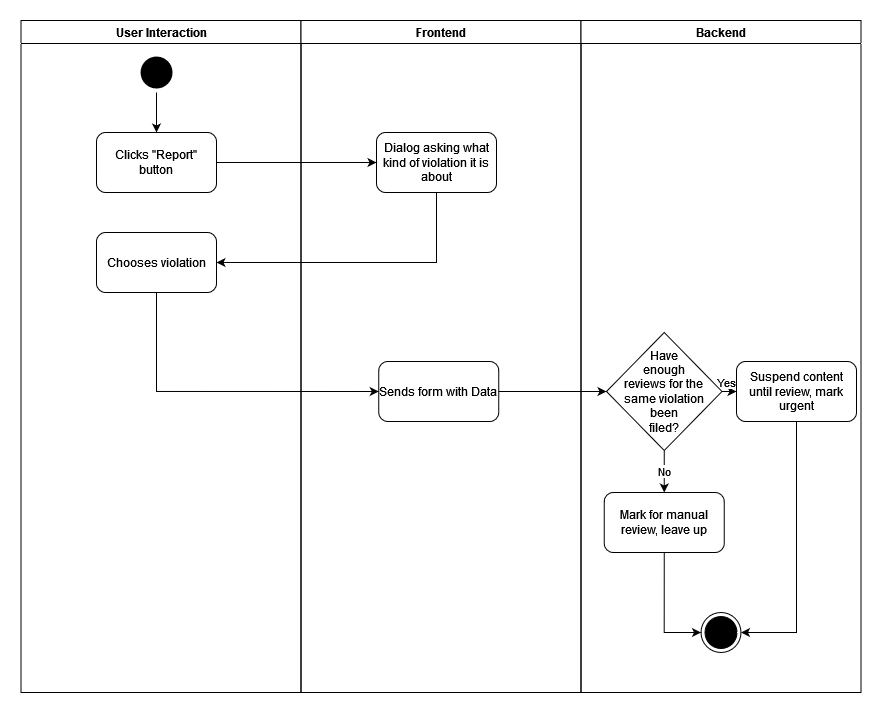

The diagram above was exported from draw.io. Its source (the exported page's mxGraphModel, read from the mxfile embedded in the PNG):
<mxGraphModel dx="862" dy="434" grid="1" gridSize="10" guides="1" tooltips="1" connect="1" arrows="1" fold="1" page="1" pageScale="1" pageWidth="1169" pageHeight="826" background="none" math="0" shadow="0">
  <root>
    <mxCell id="0" />
    <mxCell id="1" parent="0" />
    <mxCell id="2" value="User Interaction" style="swimlane;whiteSpace=wrap" parent="1" vertex="1">
      <mxGeometry x="164.5" y="128" width="280" height="672" as="geometry" />
    </mxCell>
    <mxCell id="6dZjm12qmHmDA1qUXcPV-44" style="edgeStyle=orthogonalEdgeStyle;rounded=0;orthogonalLoop=1;jettySize=auto;html=1;exitX=0.5;exitY=1;exitDx=0;exitDy=0;entryX=0.5;entryY=0;entryDx=0;entryDy=0;" edge="1" parent="2" source="5" target="6dZjm12qmHmDA1qUXcPV-41">
      <mxGeometry relative="1" as="geometry" />
    </mxCell>
    <mxCell id="5" value="" style="ellipse;shape=startState;fillColor=#000000;strokeColor=none;" parent="2" vertex="1">
      <mxGeometry x="115.5" y="32" width="40" height="40" as="geometry" />
    </mxCell>
    <mxCell id="6dZjm12qmHmDA1qUXcPV-41" value="Clicks &quot;Report&quot; button" style="rounded=1;whiteSpace=wrap;html=1;" vertex="1" parent="2">
      <mxGeometry x="75.5" y="112" width="120" height="60" as="geometry" />
    </mxCell>
    <mxCell id="6dZjm12qmHmDA1qUXcPV-47" value="Chooses violation" style="rounded=1;whiteSpace=wrap;html=1;" vertex="1" parent="2">
      <mxGeometry x="75.5" y="212" width="120" height="60" as="geometry" />
    </mxCell>
    <mxCell id="3" value="Frontend" style="swimlane;whiteSpace=wrap" parent="1" vertex="1">
      <mxGeometry x="444.5" y="128" width="280" height="672" as="geometry" />
    </mxCell>
    <mxCell id="6dZjm12qmHmDA1qUXcPV-42" value="Dialog asking what kind of violation it is about" style="rounded=1;whiteSpace=wrap;html=1;" vertex="1" parent="3">
      <mxGeometry x="75.5" y="112" width="120" height="60" as="geometry" />
    </mxCell>
    <mxCell id="6dZjm12qmHmDA1qUXcPV-88" value="Sends form with Data" style="rounded=1;whiteSpace=wrap;html=1;" vertex="1" parent="3">
      <mxGeometry x="77.75" y="341" width="120" height="60" as="geometry" />
    </mxCell>
    <mxCell id="4" value="Backend" style="swimlane;whiteSpace=wrap" parent="1" vertex="1">
      <mxGeometry x="724.5" y="128" width="280" height="672" as="geometry" />
    </mxCell>
    <mxCell id="6dZjm12qmHmDA1qUXcPV-61" value="" style="ellipse;shape=endState;fillColor=#000000;strokeColor=#000000;" vertex="1" parent="4">
      <mxGeometry x="120" y="592" width="40" height="40" as="geometry" />
    </mxCell>
    <mxCell id="6dZjm12qmHmDA1qUXcPV-91" value="Yes" style="edgeStyle=orthogonalEdgeStyle;rounded=0;orthogonalLoop=1;jettySize=auto;html=1;exitX=1;exitY=0.5;exitDx=0;exitDy=0;entryX=0;entryY=0.5;entryDx=0;entryDy=0;" edge="1" parent="4" source="6dZjm12qmHmDA1qUXcPV-87" target="6dZjm12qmHmDA1qUXcPV-90">
      <mxGeometry x="-0.3793" y="9" relative="1" as="geometry">
        <mxPoint as="offset" />
      </mxGeometry>
    </mxCell>
    <mxCell id="6dZjm12qmHmDA1qUXcPV-95" value="No" style="edgeStyle=orthogonalEdgeStyle;rounded=0;orthogonalLoop=1;jettySize=auto;html=1;exitX=0.5;exitY=1;exitDx=0;exitDy=0;entryX=0.5;entryY=0;entryDx=0;entryDy=0;" edge="1" parent="4" source="6dZjm12qmHmDA1qUXcPV-87" target="6dZjm12qmHmDA1qUXcPV-92">
      <mxGeometry relative="1" as="geometry" />
    </mxCell>
    <mxCell id="6dZjm12qmHmDA1qUXcPV-87" value="&lt;div&gt;Have&lt;/div&gt;&lt;div&gt;enough&lt;br&gt;reviews for the&lt;br&gt;&lt;/div&gt;&lt;div&gt;same violation&lt;/div&gt;been&lt;br&gt;filed?" style="rhombus;whiteSpace=wrap;html=1;rounded=0;" vertex="1" parent="4">
      <mxGeometry x="25.5" y="312" width="115.5" height="118" as="geometry" />
    </mxCell>
    <mxCell id="6dZjm12qmHmDA1qUXcPV-94" style="edgeStyle=orthogonalEdgeStyle;rounded=0;orthogonalLoop=1;jettySize=auto;html=1;exitX=0.5;exitY=1;exitDx=0;exitDy=0;entryX=1;entryY=0.5;entryDx=0;entryDy=0;" edge="1" parent="4" source="6dZjm12qmHmDA1qUXcPV-90" target="6dZjm12qmHmDA1qUXcPV-61">
      <mxGeometry relative="1" as="geometry" />
    </mxCell>
    <mxCell id="6dZjm12qmHmDA1qUXcPV-90" value="Suspend content until review, mark urgent" style="rounded=1;whiteSpace=wrap;html=1;" vertex="1" parent="4">
      <mxGeometry x="155.5" y="341" width="120" height="60" as="geometry" />
    </mxCell>
    <mxCell id="6dZjm12qmHmDA1qUXcPV-93" style="edgeStyle=orthogonalEdgeStyle;rounded=0;orthogonalLoop=1;jettySize=auto;html=1;exitX=0.5;exitY=1;exitDx=0;exitDy=0;entryX=0;entryY=0.5;entryDx=0;entryDy=0;" edge="1" parent="4" source="6dZjm12qmHmDA1qUXcPV-92" target="6dZjm12qmHmDA1qUXcPV-61">
      <mxGeometry relative="1" as="geometry" />
    </mxCell>
    <mxCell id="6dZjm12qmHmDA1qUXcPV-92" value="Mark for manual review, leave up" style="rounded=1;whiteSpace=wrap;html=1;" vertex="1" parent="4">
      <mxGeometry x="23.25" y="472" width="120" height="60" as="geometry" />
    </mxCell>
    <mxCell id="6dZjm12qmHmDA1qUXcPV-43" style="edgeStyle=orthogonalEdgeStyle;rounded=0;orthogonalLoop=1;jettySize=auto;html=1;exitX=1;exitY=0.5;exitDx=0;exitDy=0;entryX=0;entryY=0.5;entryDx=0;entryDy=0;" edge="1" parent="1" source="6dZjm12qmHmDA1qUXcPV-41" target="6dZjm12qmHmDA1qUXcPV-42">
      <mxGeometry relative="1" as="geometry" />
    </mxCell>
    <mxCell id="6dZjm12qmHmDA1qUXcPV-46" style="edgeStyle=orthogonalEdgeStyle;rounded=0;orthogonalLoop=1;jettySize=auto;html=1;exitX=0.5;exitY=1;exitDx=0;exitDy=0;entryX=1;entryY=0.5;entryDx=0;entryDy=0;" edge="1" parent="1" source="6dZjm12qmHmDA1qUXcPV-42" target="6dZjm12qmHmDA1qUXcPV-47">
      <mxGeometry relative="1" as="geometry">
        <mxPoint x="340" y="373" as="targetPoint" />
      </mxGeometry>
    </mxCell>
    <mxCell id="6dZjm12qmHmDA1qUXcPV-49" style="edgeStyle=orthogonalEdgeStyle;rounded=0;orthogonalLoop=1;jettySize=auto;html=1;exitX=0.5;exitY=1;exitDx=0;exitDy=0;entryX=0;entryY=0.5;entryDx=0;entryDy=0;" edge="1" parent="1" source="6dZjm12qmHmDA1qUXcPV-47" target="6dZjm12qmHmDA1qUXcPV-88">
      <mxGeometry relative="1" as="geometry">
        <mxPoint x="522.25" y="498.9999999999999" as="targetPoint" />
      </mxGeometry>
    </mxCell>
    <mxCell id="6dZjm12qmHmDA1qUXcPV-89" style="edgeStyle=orthogonalEdgeStyle;rounded=0;orthogonalLoop=1;jettySize=auto;html=1;exitX=1;exitY=0.5;exitDx=0;exitDy=0;entryX=0;entryY=0.5;entryDx=0;entryDy=0;" edge="1" parent="1" source="6dZjm12qmHmDA1qUXcPV-88" target="6dZjm12qmHmDA1qUXcPV-87">
      <mxGeometry relative="1" as="geometry" />
    </mxCell>
  </root>
</mxGraphModel>